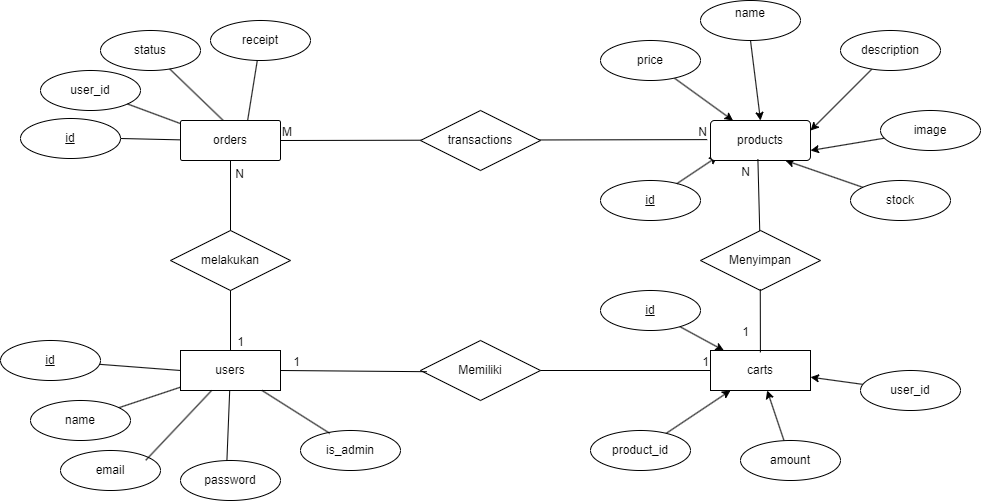

The diagram above was exported from draw.io. Its source (the exported page's mxGraphModel, read from the mxfile embedded in the PNG):
<mxGraphModel dx="1257" dy="723" grid="1" gridSize="10" guides="1" tooltips="1" connect="1" arrows="1" fold="1" page="1" pageScale="1" pageWidth="850" pageHeight="1100" math="0" shadow="0">
  <root>
    <mxCell id="0" />
    <mxCell id="1" parent="0" />
    <mxCell id="D2-zC5RqpFBFITcQUjuL-2" value="melakukan" style="shape=rhombus;perimeter=rhombusPerimeter;whiteSpace=wrap;html=1;align=center;" parent="1" vertex="1">
      <mxGeometry x="350" y="360" width="120" height="60" as="geometry" />
    </mxCell>
    <mxCell id="D2-zC5RqpFBFITcQUjuL-18" style="rounded=0;orthogonalLoop=1;jettySize=auto;html=1;exitX=0;exitY=0.5;exitDx=0;exitDy=0;strokeColor=default;endArrow=none;endFill=0;" parent="1" source="D2-zC5RqpFBFITcQUjuL-4" target="D2-zC5RqpFBFITcQUjuL-6" edge="1">
      <mxGeometry relative="1" as="geometry" />
    </mxCell>
    <mxCell id="D2-zC5RqpFBFITcQUjuL-20" style="rounded=0;orthogonalLoop=1;jettySize=auto;html=1;endArrow=none;endFill=0;" parent="1" source="D2-zC5RqpFBFITcQUjuL-4" target="D2-zC5RqpFBFITcQUjuL-13" edge="1">
      <mxGeometry relative="1" as="geometry" />
    </mxCell>
    <mxCell id="D2-zC5RqpFBFITcQUjuL-4" value="users" style="whiteSpace=wrap;html=1;align=center;" parent="1" vertex="1">
      <mxGeometry x="360" y="480" width="100" height="40" as="geometry" />
    </mxCell>
    <mxCell id="D2-zC5RqpFBFITcQUjuL-24" style="rounded=0;orthogonalLoop=1;jettySize=auto;html=1;endArrow=none;endFill=0;" parent="1" source="D2-zC5RqpFBFITcQUjuL-5" target="D2-zC5RqpFBFITcQUjuL-1" edge="1">
      <mxGeometry relative="1" as="geometry" />
    </mxCell>
    <mxCell id="D2-zC5RqpFBFITcQUjuL-5" value="id" style="ellipse;whiteSpace=wrap;html=1;align=center;fontStyle=4;" parent="1" vertex="1">
      <mxGeometry x="200" y="248" width="100" height="40" as="geometry" />
    </mxCell>
    <mxCell id="D2-zC5RqpFBFITcQUjuL-6" value="id" style="ellipse;whiteSpace=wrap;html=1;align=center;fontStyle=4;" parent="1" vertex="1">
      <mxGeometry x="180" y="470" width="100" height="40" as="geometry" />
    </mxCell>
    <mxCell id="D2-zC5RqpFBFITcQUjuL-7" value="user_id" style="ellipse;whiteSpace=wrap;html=1;align=center;" parent="1" vertex="1">
      <mxGeometry x="220" y="200" width="100" height="40" as="geometry" />
    </mxCell>
    <mxCell id="D2-zC5RqpFBFITcQUjuL-8" value="status" style="ellipse;whiteSpace=wrap;html=1;align=center;" parent="1" vertex="1">
      <mxGeometry x="280" y="160" width="100" height="40" as="geometry" />
    </mxCell>
    <mxCell id="D2-zC5RqpFBFITcQUjuL-12" value="receipt" style="ellipse;whiteSpace=wrap;html=1;align=center;" parent="1" vertex="1">
      <mxGeometry x="390" y="150" width="100" height="40" as="geometry" />
    </mxCell>
    <mxCell id="D2-zC5RqpFBFITcQUjuL-13" value="name" style="ellipse;whiteSpace=wrap;html=1;align=center;" parent="1" vertex="1">
      <mxGeometry x="210" y="530" width="100" height="40" as="geometry" />
    </mxCell>
    <mxCell id="D2-zC5RqpFBFITcQUjuL-14" value="email" style="ellipse;whiteSpace=wrap;html=1;align=center;" parent="1" vertex="1">
      <mxGeometry x="240" y="580" width="100" height="40" as="geometry" />
    </mxCell>
    <mxCell id="D2-zC5RqpFBFITcQUjuL-15" value="password" style="ellipse;whiteSpace=wrap;html=1;align=center;" parent="1" vertex="1">
      <mxGeometry x="360" y="590" width="100" height="40" as="geometry" />
    </mxCell>
    <mxCell id="D2-zC5RqpFBFITcQUjuL-16" value="is_admin" style="ellipse;whiteSpace=wrap;html=1;align=center;" parent="1" vertex="1">
      <mxGeometry x="480" y="560" width="100" height="40" as="geometry" />
    </mxCell>
    <mxCell id="D2-zC5RqpFBFITcQUjuL-21" style="rounded=0;orthogonalLoop=1;jettySize=auto;html=1;entryX=0.464;entryY=0.007;entryDx=0;entryDy=0;entryPerimeter=0;endArrow=none;endFill=0;" parent="1" source="D2-zC5RqpFBFITcQUjuL-4" target="D2-zC5RqpFBFITcQUjuL-15" edge="1">
      <mxGeometry relative="1" as="geometry" />
    </mxCell>
    <mxCell id="D2-zC5RqpFBFITcQUjuL-22" style="rounded=0;orthogonalLoop=1;jettySize=auto;html=1;entryX=0.853;entryY=0.243;entryDx=0;entryDy=0;entryPerimeter=0;endArrow=none;endFill=0;" parent="1" source="D2-zC5RqpFBFITcQUjuL-4" target="D2-zC5RqpFBFITcQUjuL-14" edge="1">
      <mxGeometry relative="1" as="geometry" />
    </mxCell>
    <mxCell id="D2-zC5RqpFBFITcQUjuL-23" style="rounded=0;orthogonalLoop=1;jettySize=auto;html=1;entryX=0.293;entryY=0.071;entryDx=0;entryDy=0;entryPerimeter=0;endArrow=none;endFill=0;" parent="1" source="D2-zC5RqpFBFITcQUjuL-4" target="D2-zC5RqpFBFITcQUjuL-16" edge="1">
      <mxGeometry relative="1" as="geometry" />
    </mxCell>
    <mxCell id="D2-zC5RqpFBFITcQUjuL-25" style="rounded=0;orthogonalLoop=1;jettySize=auto;html=1;entryX=0.047;entryY=0.121;entryDx=0;entryDy=0;entryPerimeter=0;endArrow=none;endFill=0;" parent="1" source="D2-zC5RqpFBFITcQUjuL-7" target="D2-zC5RqpFBFITcQUjuL-1" edge="1">
      <mxGeometry relative="1" as="geometry" />
    </mxCell>
    <mxCell id="D2-zC5RqpFBFITcQUjuL-26" style="rounded=0;orthogonalLoop=1;jettySize=auto;html=1;entryX=0.43;entryY=0.007;entryDx=0;entryDy=0;entryPerimeter=0;endArrow=none;endFill=0;" parent="1" source="D2-zC5RqpFBFITcQUjuL-8" target="D2-zC5RqpFBFITcQUjuL-1" edge="1">
      <mxGeometry relative="1" as="geometry" />
    </mxCell>
    <mxCell id="D2-zC5RqpFBFITcQUjuL-27" style="rounded=0;orthogonalLoop=1;jettySize=auto;html=1;entryX=0.67;entryY=0.021;entryDx=0;entryDy=0;entryPerimeter=0;endArrow=none;endFill=0;" parent="1" source="D2-zC5RqpFBFITcQUjuL-12" target="D2-zC5RqpFBFITcQUjuL-1" edge="1">
      <mxGeometry relative="1" as="geometry" />
    </mxCell>
    <mxCell id="D2-zC5RqpFBFITcQUjuL-31" value="Memiliki" style="shape=rhombus;perimeter=rhombusPerimeter;whiteSpace=wrap;html=1;align=center;" parent="1" vertex="1">
      <mxGeometry x="600" y="470" width="120" height="60" as="geometry" />
    </mxCell>
    <mxCell id="D2-zC5RqpFBFITcQUjuL-35" value="Menyimpan" style="shape=rhombus;perimeter=rhombusPerimeter;whiteSpace=wrap;html=1;align=center;" parent="1" vertex="1">
      <mxGeometry x="880" y="360" width="120" height="60" as="geometry" />
    </mxCell>
    <mxCell id="D2-zC5RqpFBFITcQUjuL-52" style="rounded=0;orthogonalLoop=1;jettySize=auto;html=1;entryX=0.5;entryY=0;entryDx=0;entryDy=0;exitX=0.5;exitY=1;exitDx=0;exitDy=0;" parent="1" source="D2-zC5RqpFBFITcQUjuL-36" target="D2-zC5RqpFBFITcQUjuL-33" edge="1">
      <mxGeometry relative="1" as="geometry" />
    </mxCell>
    <mxCell id="D2-zC5RqpFBFITcQUjuL-36" value="name&lt;div&gt;&lt;br&gt;&lt;/div&gt;" style="ellipse;whiteSpace=wrap;html=1;align=center;" parent="1" vertex="1">
      <mxGeometry x="880" y="130" width="100" height="40" as="geometry" />
    </mxCell>
    <mxCell id="D2-zC5RqpFBFITcQUjuL-53" style="rounded=0;orthogonalLoop=1;jettySize=auto;html=1;entryX=1;entryY=0.25;entryDx=0;entryDy=0;" parent="1" source="D2-zC5RqpFBFITcQUjuL-37" target="D2-zC5RqpFBFITcQUjuL-33" edge="1">
      <mxGeometry relative="1" as="geometry" />
    </mxCell>
    <mxCell id="D2-zC5RqpFBFITcQUjuL-37" value="description" style="ellipse;whiteSpace=wrap;html=1;align=center;" parent="1" vertex="1">
      <mxGeometry x="1020" y="160" width="100" height="40" as="geometry" />
    </mxCell>
    <mxCell id="D2-zC5RqpFBFITcQUjuL-54" style="rounded=0;orthogonalLoop=1;jettySize=auto;html=1;entryX=1;entryY=0.75;entryDx=0;entryDy=0;" parent="1" source="D2-zC5RqpFBFITcQUjuL-38" target="D2-zC5RqpFBFITcQUjuL-33" edge="1">
      <mxGeometry relative="1" as="geometry" />
    </mxCell>
    <mxCell id="D2-zC5RqpFBFITcQUjuL-38" value="image" style="ellipse;whiteSpace=wrap;html=1;align=center;" parent="1" vertex="1">
      <mxGeometry x="1060" y="240" width="100" height="40" as="geometry" />
    </mxCell>
    <mxCell id="D2-zC5RqpFBFITcQUjuL-55" style="rounded=0;orthogonalLoop=1;jettySize=auto;html=1;entryX=0.75;entryY=1;entryDx=0;entryDy=0;" parent="1" source="D2-zC5RqpFBFITcQUjuL-39" target="D2-zC5RqpFBFITcQUjuL-33" edge="1">
      <mxGeometry relative="1" as="geometry" />
    </mxCell>
    <mxCell id="D2-zC5RqpFBFITcQUjuL-39" value="stock" style="ellipse;whiteSpace=wrap;html=1;align=center;" parent="1" vertex="1">
      <mxGeometry x="1030" y="310" width="100" height="40" as="geometry" />
    </mxCell>
    <mxCell id="D2-zC5RqpFBFITcQUjuL-51" style="rounded=0;orthogonalLoop=1;jettySize=auto;html=1;" parent="1" source="D2-zC5RqpFBFITcQUjuL-40" target="D2-zC5RqpFBFITcQUjuL-33" edge="1">
      <mxGeometry relative="1" as="geometry" />
    </mxCell>
    <mxCell id="D2-zC5RqpFBFITcQUjuL-40" value="price" style="ellipse;whiteSpace=wrap;html=1;align=center;" parent="1" vertex="1">
      <mxGeometry x="780" y="170" width="100" height="40" as="geometry" />
    </mxCell>
    <mxCell id="D2-zC5RqpFBFITcQUjuL-42" value="id" style="ellipse;whiteSpace=wrap;html=1;align=center;fontStyle=4;" parent="1" vertex="1">
      <mxGeometry x="780" y="310" width="100" height="40" as="geometry" />
    </mxCell>
    <mxCell id="D2-zC5RqpFBFITcQUjuL-46" value="carts" style="whiteSpace=wrap;html=1;align=center;" parent="1" vertex="1">
      <mxGeometry x="890" y="480" width="100" height="40" as="geometry" />
    </mxCell>
    <mxCell id="D2-zC5RqpFBFITcQUjuL-50" style="rounded=0;orthogonalLoop=1;jettySize=auto;html=1;entryX=0.072;entryY=0.898;entryDx=0;entryDy=0;entryPerimeter=0;" parent="1" source="D2-zC5RqpFBFITcQUjuL-42" target="D2-zC5RqpFBFITcQUjuL-33" edge="1">
      <mxGeometry relative="1" as="geometry" />
    </mxCell>
    <mxCell id="D2-zC5RqpFBFITcQUjuL-61" style="rounded=0;orthogonalLoop=1;jettySize=auto;html=1;" parent="1" source="D2-zC5RqpFBFITcQUjuL-56" target="D2-zC5RqpFBFITcQUjuL-46" edge="1">
      <mxGeometry relative="1" as="geometry" />
    </mxCell>
    <mxCell id="D2-zC5RqpFBFITcQUjuL-56" value="product_id" style="ellipse;whiteSpace=wrap;html=1;align=center;" parent="1" vertex="1">
      <mxGeometry x="770" y="560" width="100" height="40" as="geometry" />
    </mxCell>
    <mxCell id="D2-zC5RqpFBFITcQUjuL-62" style="rounded=0;orthogonalLoop=1;jettySize=auto;html=1;" parent="1" source="D2-zC5RqpFBFITcQUjuL-57" target="D2-zC5RqpFBFITcQUjuL-46" edge="1">
      <mxGeometry relative="1" as="geometry" />
    </mxCell>
    <mxCell id="D2-zC5RqpFBFITcQUjuL-57" value="amount" style="ellipse;whiteSpace=wrap;html=1;align=center;" parent="1" vertex="1">
      <mxGeometry x="920" y="570" width="100" height="40" as="geometry" />
    </mxCell>
    <mxCell id="D2-zC5RqpFBFITcQUjuL-63" style="rounded=0;orthogonalLoop=1;jettySize=auto;html=1;" parent="1" source="D2-zC5RqpFBFITcQUjuL-59" target="D2-zC5RqpFBFITcQUjuL-46" edge="1">
      <mxGeometry relative="1" as="geometry" />
    </mxCell>
    <mxCell id="D2-zC5RqpFBFITcQUjuL-59" value="user_id" style="ellipse;whiteSpace=wrap;html=1;align=center;" parent="1" vertex="1">
      <mxGeometry x="1040" y="500" width="100" height="40" as="geometry" />
    </mxCell>
    <mxCell id="D2-zC5RqpFBFITcQUjuL-64" style="rounded=0;orthogonalLoop=1;jettySize=auto;html=1;" parent="1" source="D2-zC5RqpFBFITcQUjuL-60" target="D2-zC5RqpFBFITcQUjuL-46" edge="1">
      <mxGeometry relative="1" as="geometry" />
    </mxCell>
    <mxCell id="D2-zC5RqpFBFITcQUjuL-60" value="id" style="ellipse;whiteSpace=wrap;html=1;align=center;fontStyle=4;" parent="1" vertex="1">
      <mxGeometry x="780" y="420" width="100" height="40" as="geometry" />
    </mxCell>
    <mxCell id="D2-zC5RqpFBFITcQUjuL-72" value="" style="endArrow=none;html=1;rounded=0;" parent="1" source="D2-zC5RqpFBFITcQUjuL-2" target="D2-zC5RqpFBFITcQUjuL-4" edge="1">
      <mxGeometry relative="1" as="geometry">
        <mxPoint x="500" y="410" as="sourcePoint" />
        <mxPoint x="660" y="410" as="targetPoint" />
      </mxGeometry>
    </mxCell>
    <mxCell id="D2-zC5RqpFBFITcQUjuL-73" value="1" style="resizable=0;html=1;whiteSpace=wrap;align=right;verticalAlign=bottom;" parent="D2-zC5RqpFBFITcQUjuL-72" connectable="0" vertex="1">
      <mxGeometry x="1" relative="1" as="geometry">
        <mxPoint x="15" as="offset" />
      </mxGeometry>
    </mxCell>
    <mxCell id="D2-zC5RqpFBFITcQUjuL-74" value="" style="endArrow=none;html=1;rounded=0;entryX=0.5;entryY=1;entryDx=0;entryDy=0;exitX=0.5;exitY=0;exitDx=0;exitDy=0;" parent="1" source="D2-zC5RqpFBFITcQUjuL-2" target="D2-zC5RqpFBFITcQUjuL-1" edge="1">
      <mxGeometry relative="1" as="geometry">
        <mxPoint x="470" y="350" as="sourcePoint" />
        <mxPoint x="630" y="350" as="targetPoint" />
      </mxGeometry>
    </mxCell>
    <mxCell id="D2-zC5RqpFBFITcQUjuL-75" value="N" style="resizable=0;html=1;whiteSpace=wrap;align=right;verticalAlign=bottom;" parent="D2-zC5RqpFBFITcQUjuL-74" connectable="0" vertex="1">
      <mxGeometry x="1" relative="1" as="geometry">
        <mxPoint x="15" y="22" as="offset" />
      </mxGeometry>
    </mxCell>
    <mxCell id="D2-zC5RqpFBFITcQUjuL-1" value="orders" style="rounded=1;arcSize=5;whiteSpace=wrap;html=1;align=center;flipH=0;" parent="1" vertex="1">
      <mxGeometry x="360" y="250" width="100" height="40" as="geometry" />
    </mxCell>
    <mxCell id="D2-zC5RqpFBFITcQUjuL-33" value="products" style="rounded=1;arcSize=10;whiteSpace=wrap;html=1;align=center;flipH=0;" parent="1" vertex="1">
      <mxGeometry x="890" y="250" width="100" height="40" as="geometry" />
    </mxCell>
    <mxCell id="D2-zC5RqpFBFITcQUjuL-67" value="" style="endArrow=none;html=1;rounded=0;entryX=-0.033;entryY=0.478;entryDx=0;entryDy=0;entryPerimeter=0;exitX=1;exitY=0.5;exitDx=0;exitDy=0;" parent="1" source="D2-zC5RqpFBFITcQUjuL-1" target="D2-zC5RqpFBFITcQUjuL-33" edge="1">
      <mxGeometry relative="1" as="geometry">
        <mxPoint x="579" y="269.74" as="sourcePoint" />
        <mxPoint x="739" y="269.74" as="targetPoint" />
      </mxGeometry>
    </mxCell>
    <mxCell id="D2-zC5RqpFBFITcQUjuL-68" value="M" style="resizable=0;html=1;whiteSpace=wrap;align=left;verticalAlign=bottom;" parent="D2-zC5RqpFBFITcQUjuL-67" connectable="0" vertex="1">
      <mxGeometry x="-1" relative="1" as="geometry" />
    </mxCell>
    <mxCell id="D2-zC5RqpFBFITcQUjuL-69" value="N" style="resizable=0;html=1;whiteSpace=wrap;align=right;verticalAlign=bottom;" parent="D2-zC5RqpFBFITcQUjuL-67" connectable="0" vertex="1">
      <mxGeometry x="1" relative="1" as="geometry" />
    </mxCell>
    <mxCell id="D2-zC5RqpFBFITcQUjuL-32" value="transactions" style="shape=rhombus;perimeter=rhombusPerimeter;whiteSpace=wrap;html=1;align=center;flipH=0;" parent="1" vertex="1">
      <mxGeometry x="600" y="240" width="120" height="60" as="geometry" />
    </mxCell>
    <mxCell id="D2-zC5RqpFBFITcQUjuL-78" value="" style="endArrow=none;html=1;rounded=0;entryX=0.474;entryY=0.971;entryDx=0;entryDy=0;entryPerimeter=0;" parent="1" source="D2-zC5RqpFBFITcQUjuL-35" target="D2-zC5RqpFBFITcQUjuL-33" edge="1">
      <mxGeometry relative="1" as="geometry">
        <mxPoint x="930" y="330" as="sourcePoint" />
        <mxPoint x="1090" y="330" as="targetPoint" />
      </mxGeometry>
    </mxCell>
    <mxCell id="D2-zC5RqpFBFITcQUjuL-79" value="N" style="resizable=0;html=1;whiteSpace=wrap;align=right;verticalAlign=bottom;" parent="D2-zC5RqpFBFITcQUjuL-78" connectable="0" vertex="1">
      <mxGeometry x="1" relative="1" as="geometry">
        <mxPoint x="-7" y="21" as="offset" />
      </mxGeometry>
    </mxCell>
    <mxCell id="D2-zC5RqpFBFITcQUjuL-80" value="" style="endArrow=none;html=1;rounded=0;entryX=0.499;entryY=0.047;entryDx=0;entryDy=0;entryPerimeter=0;exitX=0.498;exitY=0.98;exitDx=0;exitDy=0;exitPerimeter=0;" parent="1" source="D2-zC5RqpFBFITcQUjuL-35" target="D2-zC5RqpFBFITcQUjuL-46" edge="1">
      <mxGeometry relative="1" as="geometry">
        <mxPoint x="940" y="430" as="sourcePoint" />
        <mxPoint x="1070" y="430" as="targetPoint" />
      </mxGeometry>
    </mxCell>
    <mxCell id="D2-zC5RqpFBFITcQUjuL-81" value="1" style="resizable=0;html=1;whiteSpace=wrap;align=right;verticalAlign=bottom;" parent="D2-zC5RqpFBFITcQUjuL-80" connectable="0" vertex="1">
      <mxGeometry x="1" relative="1" as="geometry">
        <mxPoint x="-10" y="-12" as="offset" />
      </mxGeometry>
    </mxCell>
    <mxCell id="D2-zC5RqpFBFITcQUjuL-82" value="" style="endArrow=none;html=1;rounded=0;entryX=1;entryY=0.5;entryDx=0;entryDy=0;exitX=0.052;exitY=0.52;exitDx=0;exitDy=0;exitPerimeter=0;" parent="1" source="D2-zC5RqpFBFITcQUjuL-31" target="D2-zC5RqpFBFITcQUjuL-4" edge="1">
      <mxGeometry relative="1" as="geometry">
        <mxPoint x="540" y="440" as="sourcePoint" />
        <mxPoint x="700" y="440" as="targetPoint" />
      </mxGeometry>
    </mxCell>
    <mxCell id="D2-zC5RqpFBFITcQUjuL-83" value="1" style="resizable=0;html=1;whiteSpace=wrap;align=right;verticalAlign=bottom;" parent="D2-zC5RqpFBFITcQUjuL-82" connectable="0" vertex="1">
      <mxGeometry x="1" relative="1" as="geometry">
        <mxPoint x="20" as="offset" />
      </mxGeometry>
    </mxCell>
    <mxCell id="D2-zC5RqpFBFITcQUjuL-84" value="" style="endArrow=none;html=1;rounded=0;entryX=0;entryY=0.5;entryDx=0;entryDy=0;" parent="1" target="D2-zC5RqpFBFITcQUjuL-46" edge="1">
      <mxGeometry relative="1" as="geometry">
        <mxPoint x="720" y="500" as="sourcePoint" />
        <mxPoint x="880" y="500" as="targetPoint" />
      </mxGeometry>
    </mxCell>
    <mxCell id="D2-zC5RqpFBFITcQUjuL-85" value="1" style="resizable=0;html=1;whiteSpace=wrap;align=right;verticalAlign=bottom;" parent="D2-zC5RqpFBFITcQUjuL-84" connectable="0" vertex="1">
      <mxGeometry x="1" relative="1" as="geometry" />
    </mxCell>
  </root>
</mxGraphModel>